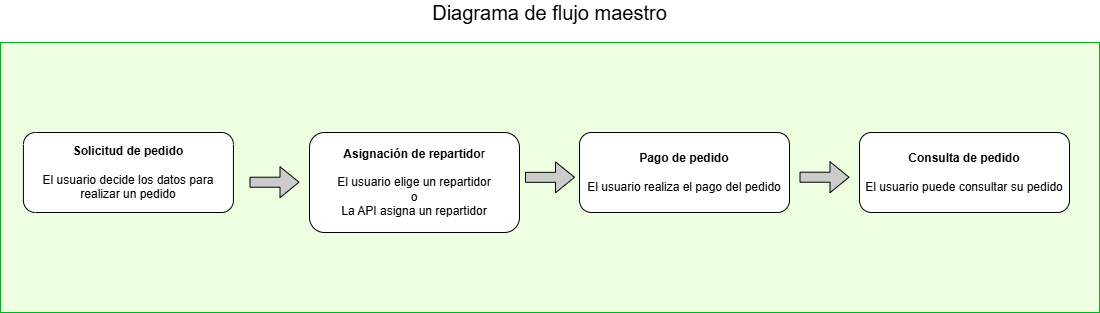

The diagram above was exported from draw.io. Its source (the exported page's mxGraphModel, read from the mxfile embedded in the PNG):
<mxGraphModel dx="786" dy="417" grid="1" gridSize="10" guides="1" tooltips="1" connect="1" arrows="1" fold="1" page="1" pageScale="1" pageWidth="1169" pageHeight="827" math="0" shadow="0">
  <root>
    <mxCell id="WSpYDlJuMRBjWJ76GZ9j-0" />
    <mxCell id="WSpYDlJuMRBjWJ76GZ9j-1" parent="WSpYDlJuMRBjWJ76GZ9j-0" />
    <mxCell id="WSpYDlJuMRBjWJ76GZ9j-2" value="Diagrama de flujo maestro" style="rounded=0;whiteSpace=wrap;html=1;labelPosition=center;verticalLabelPosition=top;align=center;verticalAlign=bottom;fillColor=light-dark(#EDFFE0,#EDEDED);strokeColor=#00B41D;spacing=17;fontSize=20;" parent="WSpYDlJuMRBjWJ76GZ9j-1" vertex="1">
      <mxGeometry x="41" y="150" width="1099" height="270" as="geometry" />
    </mxCell>
    <mxCell id="2qoUghF_Gg6XewZnhTMy-0" value="&lt;b&gt;Solicitud de pedido&lt;/b&gt;&lt;div&gt;&lt;br&gt;&lt;/div&gt;&lt;div&gt;El usuario decide los datos para realizar un pedido&lt;/div&gt;" style="rounded=1;whiteSpace=wrap;html=1;" parent="WSpYDlJuMRBjWJ76GZ9j-1" vertex="1">
      <mxGeometry x="63.92" y="240" width="210" height="80" as="geometry" />
    </mxCell>
    <mxCell id="jJZ7Eyx8Wz1EzFbOMs5w-0" value="&lt;b&gt;Asignación de repartido&lt;/b&gt;r&lt;br&gt;&lt;div&gt;&lt;br&gt;&lt;/div&gt;&lt;div&gt;El usuario elige un repartidor&lt;/div&gt;&lt;div&gt;o&lt;/div&gt;&lt;div&gt;La API asigna un repartidor&lt;/div&gt;" style="rounded=1;whiteSpace=wrap;html=1;" parent="WSpYDlJuMRBjWJ76GZ9j-1" vertex="1">
      <mxGeometry x="350" y="240" width="210" height="100" as="geometry" />
    </mxCell>
    <mxCell id="jJZ7Eyx8Wz1EzFbOMs5w-1" value="&lt;b&gt;Pago de pedido&lt;/b&gt;&lt;div&gt;&lt;br&gt;&lt;/div&gt;&lt;div&gt;El usuario realiza el pago del pedido&lt;/div&gt;" style="rounded=1;whiteSpace=wrap;html=1;" parent="WSpYDlJuMRBjWJ76GZ9j-1" vertex="1">
      <mxGeometry x="620" y="240" width="210" height="80" as="geometry" />
    </mxCell>
    <mxCell id="jJZ7Eyx8Wz1EzFbOMs5w-2" value="&lt;b&gt;Consulta de pedido&lt;/b&gt;&lt;div&gt;&lt;br&gt;&lt;/div&gt;&lt;div&gt;El usuario puede consultar su pedido&lt;/div&gt;" style="rounded=1;whiteSpace=wrap;html=1;" parent="WSpYDlJuMRBjWJ76GZ9j-1" vertex="1">
      <mxGeometry x="900" y="240" width="210" height="80" as="geometry" />
    </mxCell>
    <mxCell id="3x-7_Ikas9KWZ2fQk5Mj-0" value="" style="shape=flexArrow;endArrow=classic;html=1;rounded=0;fillColor=#CCCCCC;" parent="WSpYDlJuMRBjWJ76GZ9j-1" edge="1">
      <mxGeometry width="50" height="50" relative="1" as="geometry">
        <mxPoint x="565.5" y="284.83" as="sourcePoint" />
        <mxPoint x="615.5" y="284.83" as="targetPoint" />
      </mxGeometry>
    </mxCell>
    <mxCell id="3x-7_Ikas9KWZ2fQk5Mj-1" value="" style="shape=flexArrow;endArrow=classic;html=1;rounded=0;fillColor=#CCCCCC;" parent="WSpYDlJuMRBjWJ76GZ9j-1" edge="1">
      <mxGeometry width="50" height="50" relative="1" as="geometry">
        <mxPoint x="290" y="289.71" as="sourcePoint" />
        <mxPoint x="340" y="289.71" as="targetPoint" />
      </mxGeometry>
    </mxCell>
    <mxCell id="3x-7_Ikas9KWZ2fQk5Mj-2" value="" style="shape=flexArrow;endArrow=classic;html=1;rounded=0;fillColor=#CCCCCC;" parent="WSpYDlJuMRBjWJ76GZ9j-1" edge="1">
      <mxGeometry width="50" height="50" relative="1" as="geometry">
        <mxPoint x="840" y="284.71" as="sourcePoint" />
        <mxPoint x="890" y="284.71" as="targetPoint" />
      </mxGeometry>
    </mxCell>
  </root>
</mxGraphModel>